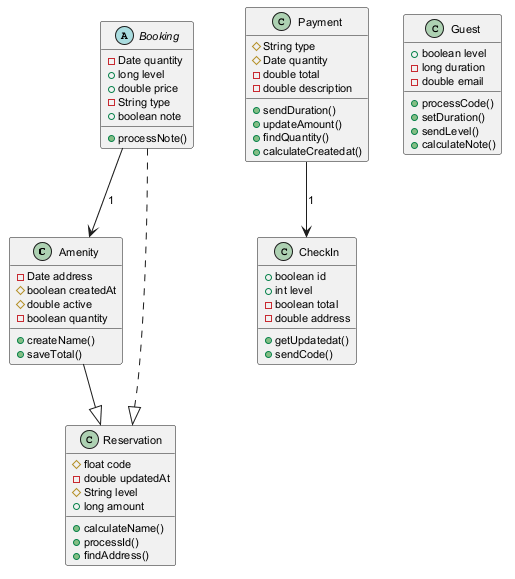

The diagram above was rendered by PlantUML. Its source (embedded in the PNG):
@startuml
skinparam defaultFontSize 11
class Amenity {
  -Date address
  #boolean createdAt
  #double active
  -boolean quantity
  +createName()
  +saveTotal()
}
class Reservation {
  #float code
  -double updatedAt
  #String level
  +long amount
  +calculateName()
  +processId()
  +findAddress()
}
class Payment {
  #String type
  #Date quantity
  -double total
  -double description
  +sendDuration()
  +updateAmount()
  +findQuantity()
  +calculateCreatedat()
}
class Guest {
  +boolean level
  -long duration
  -double email
  +processCode()
  +setDuration()
  +sendLevel()
  +calculateNote()
}
class CheckIn {
  +boolean id
  +int level
  -boolean total
  -double address
  +getUpdatedat()
  +sendCode()
}
abstract class Booking {
  -Date quantity
  +long level
  +double price
  -String type
  +boolean note
  +processNote()
}
Booking ..|> Reservation
Amenity --|> Reservation
Booking --> Amenity : "1"
Payment --> CheckIn : "1"
@enduml